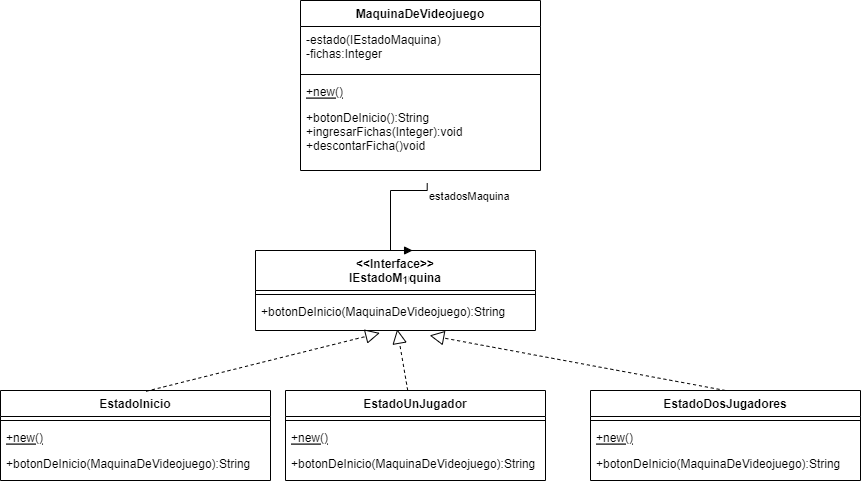

The diagram above was exported from draw.io. Its source (the exported page's mxGraphModel, read from the mxfile embedded in the PNG):
<mxGraphModel dx="1022" dy="548" grid="1" gridSize="10" guides="1" tooltips="1" connect="1" arrows="1" fold="1" page="1" pageScale="1" pageWidth="850" pageHeight="1100" math="0" shadow="0">
  <root>
    <mxCell id="0" />
    <mxCell id="1" parent="0" />
    <mxCell id="ws8hE1r5mAVvT3Wunj5v-1" value="MaquinaDeVideojuego" style="swimlane;fontStyle=1;align=center;verticalAlign=top;childLayout=stackLayout;horizontal=1;startSize=26;horizontalStack=0;resizeParent=1;resizeParentMax=0;resizeLast=0;collapsible=1;marginBottom=0;" parent="1" vertex="1">
      <mxGeometry x="350" y="70" width="240" height="170" as="geometry" />
    </mxCell>
    <mxCell id="ws8hE1r5mAVvT3Wunj5v-2" value="-estado(IEstadoMaquina)&#10;-fichas:Integer" style="text;strokeColor=none;fillColor=none;align=left;verticalAlign=top;spacingLeft=4;spacingRight=4;overflow=hidden;rotatable=0;points=[[0,0.5],[1,0.5]];portConstraint=eastwest;" parent="ws8hE1r5mAVvT3Wunj5v-1" vertex="1">
      <mxGeometry y="26" width="240" height="44" as="geometry" />
    </mxCell>
    <mxCell id="ws8hE1r5mAVvT3Wunj5v-3" value="" style="line;strokeWidth=1;fillColor=none;align=left;verticalAlign=middle;spacingTop=-1;spacingLeft=3;spacingRight=3;rotatable=0;labelPosition=right;points=[];portConstraint=eastwest;" parent="ws8hE1r5mAVvT3Wunj5v-1" vertex="1">
      <mxGeometry y="70" width="240" height="8" as="geometry" />
    </mxCell>
    <mxCell id="ws8hE1r5mAVvT3Wunj5v-4" value="+new()" style="text;strokeColor=none;fillColor=none;align=left;verticalAlign=top;spacingLeft=4;spacingRight=4;overflow=hidden;rotatable=0;points=[[0,0.5],[1,0.5]];portConstraint=eastwest;fontStyle=4" parent="ws8hE1r5mAVvT3Wunj5v-1" vertex="1">
      <mxGeometry y="78" width="240" height="26" as="geometry" />
    </mxCell>
    <mxCell id="ws8hE1r5mAVvT3Wunj5v-6" value="+botonDeInicio():String&#10;+ingresarFichas(Integer):void&#10;+descontarFicha()void" style="text;strokeColor=none;fillColor=none;align=left;verticalAlign=top;spacingLeft=4;spacingRight=4;overflow=hidden;rotatable=0;points=[[0,0.5],[1,0.5]];portConstraint=eastwest;" parent="ws8hE1r5mAVvT3Wunj5v-1" vertex="1">
      <mxGeometry y="104" width="240" height="66" as="geometry" />
    </mxCell>
    <mxCell id="ws8hE1r5mAVvT3Wunj5v-7" value="EstadoInicio" style="swimlane;fontStyle=1;align=center;verticalAlign=top;childLayout=stackLayout;horizontal=1;startSize=26;horizontalStack=0;resizeParent=1;resizeParentMax=0;resizeLast=0;collapsible=1;marginBottom=0;" parent="1" vertex="1">
      <mxGeometry x="50" y="460" width="270" height="90" as="geometry" />
    </mxCell>
    <mxCell id="ws8hE1r5mAVvT3Wunj5v-9" value="" style="line;strokeWidth=1;fillColor=none;align=left;verticalAlign=middle;spacingTop=-1;spacingLeft=3;spacingRight=3;rotatable=0;labelPosition=right;points=[];portConstraint=eastwest;" parent="ws8hE1r5mAVvT3Wunj5v-7" vertex="1">
      <mxGeometry y="26" width="270" height="8" as="geometry" />
    </mxCell>
    <mxCell id="ws8hE1r5mAVvT3Wunj5v-10" value="+new()" style="text;strokeColor=none;fillColor=none;align=left;verticalAlign=top;spacingLeft=4;spacingRight=4;overflow=hidden;rotatable=0;points=[[0,0.5],[1,0.5]];portConstraint=eastwest;fontStyle=4" parent="ws8hE1r5mAVvT3Wunj5v-7" vertex="1">
      <mxGeometry y="34" width="270" height="26" as="geometry" />
    </mxCell>
    <mxCell id="ws8hE1r5mAVvT3Wunj5v-11" value="+botonDeInicio(MaquinaDeVideojuego):String" style="text;strokeColor=none;fillColor=none;align=left;verticalAlign=top;spacingLeft=4;spacingRight=4;overflow=hidden;rotatable=0;points=[[0,0.5],[1,0.5]];portConstraint=eastwest;" parent="ws8hE1r5mAVvT3Wunj5v-7" vertex="1">
      <mxGeometry y="60" width="270" height="30" as="geometry" />
    </mxCell>
    <mxCell id="ws8hE1r5mAVvT3Wunj5v-12" value="&lt;&lt;Interface&gt;&gt;&#10;IEstadoMaquina" style="swimlane;fontStyle=1;align=center;verticalAlign=top;childLayout=stackLayout;horizontal=1;startSize=40;horizontalStack=0;resizeParent=1;resizeParentMax=0;resizeLast=0;collapsible=1;marginBottom=0;" parent="1" vertex="1">
      <mxGeometry x="305" y="320" width="280" height="80" as="geometry" />
    </mxCell>
    <mxCell id="ws8hE1r5mAVvT3Wunj5v-14" value="" style="line;strokeWidth=1;fillColor=none;align=left;verticalAlign=middle;spacingTop=-1;spacingLeft=3;spacingRight=3;rotatable=0;labelPosition=right;points=[];portConstraint=eastwest;" parent="ws8hE1r5mAVvT3Wunj5v-12" vertex="1">
      <mxGeometry y="40" width="280" height="8" as="geometry" />
    </mxCell>
    <mxCell id="ws8hE1r5mAVvT3Wunj5v-16" value="+botonDeInicio(MaquinaDeVideojuego):String" style="text;strokeColor=none;fillColor=none;align=left;verticalAlign=top;spacingLeft=4;spacingRight=4;overflow=hidden;rotatable=0;points=[[0,0.5],[1,0.5]];portConstraint=eastwest;" parent="ws8hE1r5mAVvT3Wunj5v-12" vertex="1">
      <mxGeometry y="48" width="280" height="32" as="geometry" />
    </mxCell>
    <mxCell id="ws8hE1r5mAVvT3Wunj5v-17" value="EstadoUnJugador" style="swimlane;fontStyle=1;align=center;verticalAlign=top;childLayout=stackLayout;horizontal=1;startSize=26;horizontalStack=0;resizeParent=1;resizeParentMax=0;resizeLast=0;collapsible=1;marginBottom=0;" parent="1" vertex="1">
      <mxGeometry x="335" y="460" width="260" height="90" as="geometry" />
    </mxCell>
    <mxCell id="ws8hE1r5mAVvT3Wunj5v-19" value="" style="line;strokeWidth=1;fillColor=none;align=left;verticalAlign=middle;spacingTop=-1;spacingLeft=3;spacingRight=3;rotatable=0;labelPosition=right;points=[];portConstraint=eastwest;" parent="ws8hE1r5mAVvT3Wunj5v-17" vertex="1">
      <mxGeometry y="26" width="260" height="8" as="geometry" />
    </mxCell>
    <mxCell id="ws8hE1r5mAVvT3Wunj5v-20" value="+new()" style="text;strokeColor=none;fillColor=none;align=left;verticalAlign=top;spacingLeft=4;spacingRight=4;overflow=hidden;rotatable=0;points=[[0,0.5],[1,0.5]];portConstraint=eastwest;fontStyle=4" parent="ws8hE1r5mAVvT3Wunj5v-17" vertex="1">
      <mxGeometry y="34" width="260" height="26" as="geometry" />
    </mxCell>
    <mxCell id="ws8hE1r5mAVvT3Wunj5v-21" value="+botonDeInicio(MaquinaDeVideojuego):String" style="text;strokeColor=none;fillColor=none;align=left;verticalAlign=top;spacingLeft=4;spacingRight=4;overflow=hidden;rotatable=0;points=[[0,0.5],[1,0.5]];portConstraint=eastwest;" parent="ws8hE1r5mAVvT3Wunj5v-17" vertex="1">
      <mxGeometry y="60" width="260" height="30" as="geometry" />
    </mxCell>
    <mxCell id="ws8hE1r5mAVvT3Wunj5v-22" value="EstadoDosJugadores" style="swimlane;fontStyle=1;align=center;verticalAlign=top;childLayout=stackLayout;horizontal=1;startSize=26;horizontalStack=0;resizeParent=1;resizeParentMax=0;resizeLast=0;collapsible=1;marginBottom=0;" parent="1" vertex="1">
      <mxGeometry x="640" y="460" width="270" height="90" as="geometry" />
    </mxCell>
    <mxCell id="ws8hE1r5mAVvT3Wunj5v-24" value="" style="line;strokeWidth=1;fillColor=none;align=left;verticalAlign=middle;spacingTop=-1;spacingLeft=3;spacingRight=3;rotatable=0;labelPosition=right;points=[];portConstraint=eastwest;" parent="ws8hE1r5mAVvT3Wunj5v-22" vertex="1">
      <mxGeometry y="26" width="270" height="8" as="geometry" />
    </mxCell>
    <mxCell id="ws8hE1r5mAVvT3Wunj5v-25" value="+new()" style="text;strokeColor=none;fillColor=none;align=left;verticalAlign=top;spacingLeft=4;spacingRight=4;overflow=hidden;rotatable=0;points=[[0,0.5],[1,0.5]];portConstraint=eastwest;fontStyle=4" parent="ws8hE1r5mAVvT3Wunj5v-22" vertex="1">
      <mxGeometry y="34" width="270" height="26" as="geometry" />
    </mxCell>
    <mxCell id="ws8hE1r5mAVvT3Wunj5v-26" value="+botonDeInicio(MaquinaDeVideojuego):String" style="text;strokeColor=none;fillColor=none;align=left;verticalAlign=top;spacingLeft=4;spacingRight=4;overflow=hidden;rotatable=0;points=[[0,0.5],[1,0.5]];portConstraint=eastwest;" parent="ws8hE1r5mAVvT3Wunj5v-22" vertex="1">
      <mxGeometry y="60" width="270" height="30" as="geometry" />
    </mxCell>
    <mxCell id="ws8hE1r5mAVvT3Wunj5v-27" value="" style="endArrow=block;dashed=1;endFill=0;endSize=12;html=1;rounded=0;exitX=0.539;exitY=0.009;exitDx=0;exitDy=0;exitPerimeter=0;entryX=0.444;entryY=1.077;entryDx=0;entryDy=0;entryPerimeter=0;" parent="1" source="ws8hE1r5mAVvT3Wunj5v-7" target="ws8hE1r5mAVvT3Wunj5v-16" edge="1">
      <mxGeometry width="160" relative="1" as="geometry">
        <mxPoint x="530" y="390" as="sourcePoint" />
        <mxPoint x="690" y="390" as="targetPoint" />
      </mxGeometry>
    </mxCell>
    <mxCell id="ws8hE1r5mAVvT3Wunj5v-28" value="" style="endArrow=block;dashed=1;endFill=0;endSize=12;html=1;rounded=0;entryX=0.506;entryY=0.962;entryDx=0;entryDy=0;entryPerimeter=0;" parent="1" source="ws8hE1r5mAVvT3Wunj5v-17" target="ws8hE1r5mAVvT3Wunj5v-16" edge="1">
      <mxGeometry width="160" relative="1" as="geometry">
        <mxPoint x="227.01999999999998" y="470.99" as="sourcePoint" />
        <mxPoint x="424.9200000000001" y="386.00199999999995" as="targetPoint" />
      </mxGeometry>
    </mxCell>
    <mxCell id="ws8hE1r5mAVvT3Wunj5v-29" value="" style="endArrow=block;dashed=1;endFill=0;endSize=12;html=1;rounded=0;entryX=0.622;entryY=1.154;entryDx=0;entryDy=0;entryPerimeter=0;exitX=0.5;exitY=0;exitDx=0;exitDy=0;" parent="1" source="ws8hE1r5mAVvT3Wunj5v-22" target="ws8hE1r5mAVvT3Wunj5v-16" edge="1">
      <mxGeometry width="160" relative="1" as="geometry">
        <mxPoint x="435.41834521227133" y="470" as="sourcePoint" />
        <mxPoint x="436.0799999999999" y="383.01199999999994" as="targetPoint" />
      </mxGeometry>
    </mxCell>
    <mxCell id="ws8hE1r5mAVvT3Wunj5v-30" value="estadosMaquina" style="endArrow=block;endFill=1;html=1;edgeStyle=orthogonalEdgeStyle;align=left;verticalAlign=top;rounded=0;exitX=0.528;exitY=1.192;exitDx=0;exitDy=0;exitPerimeter=0;entryX=0.561;entryY=0;entryDx=0;entryDy=0;entryPerimeter=0;" parent="1" source="ws8hE1r5mAVvT3Wunj5v-6" target="ws8hE1r5mAVvT3Wunj5v-12" edge="1">
      <mxGeometry x="-1" relative="1" as="geometry">
        <mxPoint x="490" y="260" as="sourcePoint" />
        <mxPoint x="650" y="260" as="targetPoint" />
        <Array as="points">
          <mxPoint x="477" y="260" />
          <mxPoint x="440" y="260" />
        </Array>
      </mxGeometry>
    </mxCell>
    <mxCell id="ws8hE1r5mAVvT3Wunj5v-31" value="1" style="edgeLabel;resizable=0;html=1;align=left;verticalAlign=bottom;" parent="ws8hE1r5mAVvT3Wunj5v-30" connectable="0" vertex="1">
      <mxGeometry x="-1" relative="1" as="geometry">
        <mxPoint x="-27" y="105" as="offset" />
      </mxGeometry>
    </mxCell>
  </root>
</mxGraphModel>